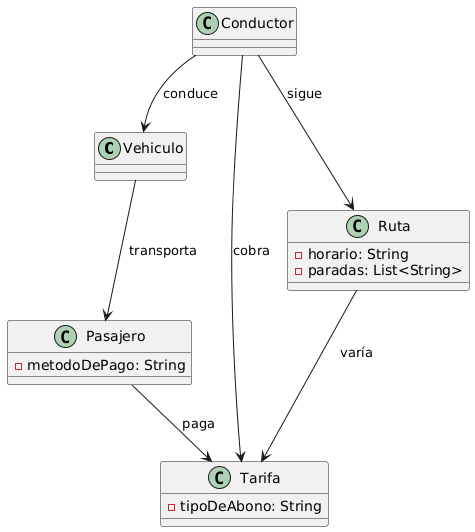

The diagram above was rendered by PlantUML. Its source (embedded in the PNG):
@startuml
class Vehiculo {
}

class Conductor {
}

class Pasajero {
  - metodoDePago: String
}

class Tarifa {
  - tipoDeAbono: String
}

class Ruta {
  - horario: String
  - paradas: List<String>
}

Vehiculo --> Pasajero : transporta
Conductor --> Vehiculo : conduce
Conductor --> Tarifa : cobra
Pasajero --> Tarifa : paga
Conductor --> Ruta : sigue
Ruta --> Tarifa : varía
@enduml